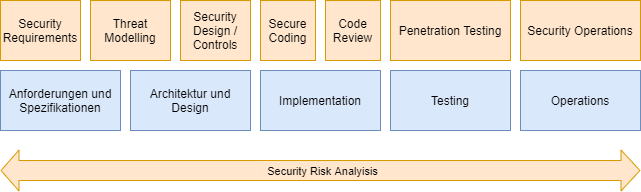

The diagram above was exported from draw.io. Its source (the exported page's mxGraphModel, read from the mxfile embedded in the PNG):
<mxGraphModel dx="1422" dy="762" grid="1" gridSize="10" guides="1" tooltips="1" connect="1" arrows="1" fold="1" page="1" pageScale="1" pageWidth="827" pageHeight="1169" math="0" shadow="0">
  <root>
    <mxCell id="0" />
    <mxCell id="1" parent="0" />
    <mxCell id="4-MZHzKcXFI7EmqdJ7Jl-3" value="Anforderungen und Spezifikationen" style="rounded=0;whiteSpace=wrap;html=1;fillColor=#dae8fc;strokeColor=#6c8ebf;" vertex="1" parent="1">
      <mxGeometry x="120" y="260" width="120" height="60" as="geometry" />
    </mxCell>
    <mxCell id="4-MZHzKcXFI7EmqdJ7Jl-4" value="Architektur und Design" style="rounded=0;whiteSpace=wrap;html=1;fillColor=#dae8fc;strokeColor=#6c8ebf;" vertex="1" parent="1">
      <mxGeometry x="250" y="260" width="120" height="60" as="geometry" />
    </mxCell>
    <mxCell id="4-MZHzKcXFI7EmqdJ7Jl-5" value="Implementation" style="rounded=0;whiteSpace=wrap;html=1;fillColor=#dae8fc;strokeColor=#6c8ebf;" vertex="1" parent="1">
      <mxGeometry x="380" y="260" width="120" height="60" as="geometry" />
    </mxCell>
    <mxCell id="4-MZHzKcXFI7EmqdJ7Jl-7" value="Testing" style="rounded=0;whiteSpace=wrap;html=1;fillColor=#dae8fc;strokeColor=#6c8ebf;" vertex="1" parent="1">
      <mxGeometry x="510" y="260" width="120" height="60" as="geometry" />
    </mxCell>
    <mxCell id="4-MZHzKcXFI7EmqdJ7Jl-8" value="Operations" style="rounded=0;whiteSpace=wrap;html=1;fillColor=#dae8fc;strokeColor=#6c8ebf;" vertex="1" parent="1">
      <mxGeometry x="640" y="260" width="120" height="60" as="geometry" />
    </mxCell>
    <mxCell id="4-MZHzKcXFI7EmqdJ7Jl-9" value="" style="shape=flexArrow;endArrow=classic;startArrow=classic;html=1;startWidth=20;startSize=5.67;width=20;fillColor=#ffe6cc;strokeColor=#d79b00;" edge="1" parent="1">
      <mxGeometry width="50" height="50" relative="1" as="geometry">
        <mxPoint x="120" y="360" as="sourcePoint" />
        <mxPoint x="760" y="360" as="targetPoint" />
      </mxGeometry>
    </mxCell>
    <mxCell id="4-MZHzKcXFI7EmqdJ7Jl-10" value="Security Risk Analyisis" style="edgeLabel;html=1;align=center;verticalAlign=middle;resizable=0;points=[];labelBackgroundColor=none;" vertex="1" connectable="0" parent="4-MZHzKcXFI7EmqdJ7Jl-9">
      <mxGeometry x="-0.3353" y="-3" relative="1" as="geometry">
        <mxPoint x="108" y="-3" as="offset" />
      </mxGeometry>
    </mxCell>
    <mxCell id="4-MZHzKcXFI7EmqdJ7Jl-11" value="&lt;div&gt;Security&lt;/div&gt;&lt;div&gt;Requirements&lt;/div&gt;" style="rounded=0;whiteSpace=wrap;html=1;fillColor=#ffe6cc;strokeColor=#d79b00;" vertex="1" parent="1">
      <mxGeometry x="120" y="190" width="80" height="60" as="geometry" />
    </mxCell>
    <mxCell id="4-MZHzKcXFI7EmqdJ7Jl-12" value="Threat Modelling" style="rounded=0;whiteSpace=wrap;html=1;fillColor=#ffe6cc;strokeColor=#d79b00;" vertex="1" parent="1">
      <mxGeometry x="210" y="190" width="80" height="60" as="geometry" />
    </mxCell>
    <mxCell id="4-MZHzKcXFI7EmqdJ7Jl-13" value="&lt;div&gt;Security&lt;/div&gt;&lt;div&gt;Design / Controls&lt;/div&gt;" style="rounded=0;whiteSpace=wrap;html=1;fillColor=#ffe6cc;strokeColor=#d79b00;" vertex="1" parent="1">
      <mxGeometry x="300" y="190" width="70" height="60" as="geometry" />
    </mxCell>
    <mxCell id="4-MZHzKcXFI7EmqdJ7Jl-14" value="Secure Coding" style="rounded=0;whiteSpace=wrap;html=1;fillColor=#ffe6cc;strokeColor=#d79b00;" vertex="1" parent="1">
      <mxGeometry x="380" y="190" width="55" height="60" as="geometry" />
    </mxCell>
    <mxCell id="4-MZHzKcXFI7EmqdJ7Jl-15" value="&lt;div&gt;Code&lt;/div&gt;&lt;div&gt;Review&lt;/div&gt;" style="rounded=0;whiteSpace=wrap;html=1;fillColor=#ffe6cc;strokeColor=#d79b00;" vertex="1" parent="1">
      <mxGeometry x="445" y="190" width="55" height="60" as="geometry" />
    </mxCell>
    <mxCell id="4-MZHzKcXFI7EmqdJ7Jl-16" value="Penetration Testing" style="rounded=0;whiteSpace=wrap;html=1;fillColor=#ffe6cc;strokeColor=#d79b00;" vertex="1" parent="1">
      <mxGeometry x="510" y="190" width="120" height="60" as="geometry" />
    </mxCell>
    <mxCell id="4-MZHzKcXFI7EmqdJ7Jl-17" value="Security Operations" style="rounded=0;whiteSpace=wrap;html=1;fillColor=#ffe6cc;strokeColor=#d79b00;" vertex="1" parent="1">
      <mxGeometry x="640" y="190" width="120" height="60" as="geometry" />
    </mxCell>
  </root>
</mxGraphModel>